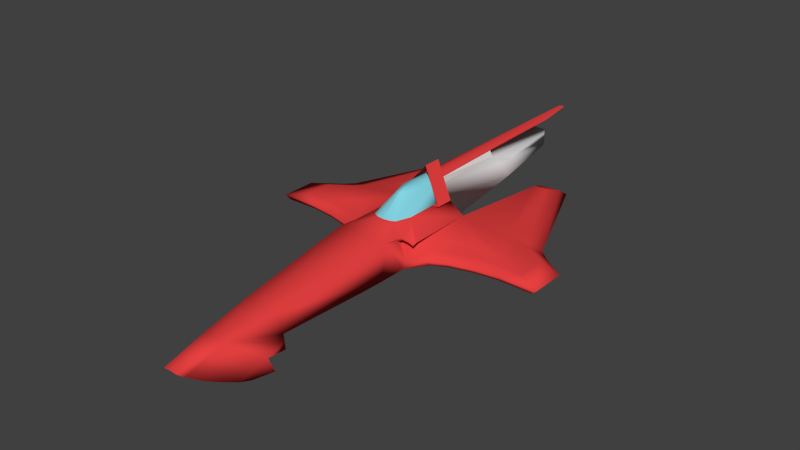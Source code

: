 # Source: textured.blend  (saved by Blender 2.76.0; exported with 4.5.12 LTS)
import bpy
from mathutils import Matrix  # noqa: F401  (used for matrix-valued properties, if any)

bpy.ops.wm.read_factory_settings(use_empty=True)
scene = bpy.context.scene
scene.name = 'Scene'

# ---- collections
col_collection_1 = bpy.data.collections.new('Collection 1'); scene.collection.children.link(col_collection_1)

# ---- materials (node trees are filled in below, after node groups)
mat_ship_mat = bpy.data.materials.new('Ship Mat')
mat_ship_mat.alpha_threshold = 0.0
mat_ship_mat.use_transparent_shadow = False
mat_ship_mat.diffuse_color = (0.8, 0.0524, 0.0524, 1.0)
mat_ship_mat.roughness = 0.5
mat_glass_mat = bpy.data.materials.new('Glass Mat')
mat_glass_mat.alpha_threshold = 0.0
mat_glass_mat.use_transparent_shadow = False
mat_glass_mat.diffuse_color = (0.2398, 0.6891, 0.8, 1.0)
mat_glass_mat.roughness = 0.5
mat_engine_mat = bpy.data.materials.new('Engine Mat')
mat_engine_mat.alpha_threshold = 0.0
mat_engine_mat.use_transparent_shadow = False
mat_engine_mat.roughness = 0.5

# ---- material node trees

# ---- world
world_world = bpy.data.worlds.new('World'); scene.world = world_world
world_world.color = (0.05088, 0.05088, 0.05088)
world_world.use_sun_shadow = False
world_world.sun_shadow_jitter_overblur = 0.0
world_world.cycles.sampling_method = 'MANUAL'
world_world.cycles.sample_map_resolution = 256

# ---- meshes
me_cube_001 = bpy.data.meshes.new('Cube.001')
me_cube_001.from_pydata([(0.1039, -0.2065, 3.134), (0.08127, -0.1458, 3.206), (0.25, -0.4562, 2.649), (0.3395, -0.4945, 2.275), (0.2689, -0.2069, 2.076), (0.2029, 0.01238, 2.086), (0.3566, -0.1932, 0.7681), (0.03508, 0.4757, -3.068), (0.0612, 0.4468, -2.647), (0.08842, -0.1983, 3.134), (0.2345, -0.448, 2.649), (0.2786, -0.3404, 2.311), (0.2819, -0.2693, 2.094), (0.2534, -0.1986, 2.076), (0.3242, -0.1859, 1.059), (0.3411, -0.18, 0.7681), (0.1687, -0.3095, 2.669), (0.2029, -0.3543, 2.559), (0.2124, -0.3223, 2.475), (0.2184, -0.2938, 2.407), (0.233, -0.281, 2.329), (0.2489, -0.2792, 2.187), (0.2352, -0.2326, 2.181), (0.2158, -0.1845, 2.169), (0.2441, -0.13, 1.066), (0.278, -0.1235, 0.7878), (1.274, -0.1696, 0.02132), (1.671, -0.1696, 0.02909), (1.378, -0.1717, -0.5767), (1.29, -0.1696, -0.6628), (0.2944, -0.1932, -0.681), (0.6962, -0.1216, 0.1544), (0.9845, -0.1216, 0.07803), (1.298, -0.1216, 0.03563), (0.2609, -0.1216, -0.681), (0.3759, 0.007326, 0.1872), (0.4888, -0.05842, 0.07631), (0.6412, -0.0817, -0.00139), (0.8702, -0.0817, -0.062), (1.119, -0.0817, -0.09567), (1.463, -0.0817, -0.08893), (1.463, -0.0817, -0.4256), (1.209, -0.08358, -0.6137), (1.133, -0.0817, -0.6883), (0.2742, -0.0817, -0.6647), (0.39, 0.05243, -0.01803), (0.4685, -0.01331, -0.09519), (0.5746, -0.03659, -0.1492), (0.7339, -0.03659, -0.1914), (0.9073, -0.03659, -0.2148), (1.146, -0.03659, -0.2102), (1.146, -0.03659, -0.4444), (0.97, -0.0379, -0.5752), (0.9166, -0.03659, -0.6271), (0.6121, -0.03659, -1.849), (0.4473, -0.03659, -1.826), (0.3128, -0.03659, -0.6107), (0.3266, 0.1242, 0.3973), (0.3628, 0.09341, 0.3617), (0.3962, 0.0714, 0.348), (0.4199, 0.05638, 0.3434), (0.3295, 0.1399, 0.3905), (0.365, 0.1087, 0.3589), (0.3966, 0.0849, 0.346), (0.4177, 0.07705, 0.2762), (0.278, -0.1235, 0.4782), (0.07918, 0.2356, 0.3202), (0.1416, 0.2356, 0.2906), (0.2008, 0.2356, 0.117), (0.01751, 0.4392, 0.05989), (0.05126, 0.4392, 0.03031), (0.1104, 0.4392, -0.1433), (0.2744, 0.2356, -0.4678), (0.01048, 0.4681, -0.01006), (0.01613, 0.4681, -0.03964), (0.03508, 0.4681, -0.1879), (0.03508, 0.4681, -0.521), (0.1154, 0.3715, -1.452), (0.1154, 0.3715, -0.5377), (0.1778, 0.3182, -2.436), (0.1742, 0.288, -1.769), (0.1787, 0.2595, -1.759), (0.2187, 0.1017, -1.654), (0.0738, 0.1756, -2.456), (0.0178, 0.3586, -2.529), (0.1487, 0.3351, -2.468), (0.01874, 0.219, -2.473), (0.01498, 0.3145, -2.505), (0.1806, 0.2809, -1.513), (0.03352, -0.07092, -1.732), (0.0934, -0.175, 0.4484), (0.1812, 0.2356, -0.2483), (0.1812, 0.2356, -0.468), (-0.1998, -0.3903, 2.81), (-0.1358, -0.05773, 2.68), (2.413e-09, 0.01238, 2.086), (-0.2029, 0.01238, 2.086), (-0.3566, -0.1932, 0.7681), (2.413e-09, 0.1854, 0.6439), (-0.3113, 0.1755, 0.6439), (2.413e-09, 0.2356, 0.3315), (2.413e-09, 0.4778, -3.103), (-0.03508, 0.4757, -3.068), (-0.0612, 0.4468, -2.647), (-0.1843, -0.3821, 2.81), (-0.2345, -0.448, 2.649), (-0.2786, -0.3404, 2.311), (-0.3242, -0.1859, 1.059), (-0.3411, -0.18, 0.7681), (2.413e-09, -0.1529, 3.19), (-0.1687, -0.3095, 2.669), (-0.2029, -0.3543, 2.559), (-0.2124, -0.3223, 2.475), (-0.2184, -0.2938, 2.407), (-0.233, -0.281, 2.329), (-0.2489, -0.2792, 2.187), (-0.2352, -0.2326, 2.181), (-0.2441, -0.13, 1.066), (-0.278, -0.1235, 0.7878), (2.413e-09, -0.1534, 2.927), (-0.7223, -0.1696, 0.1302), (-0.9867, -0.1696, 0.06019), (-1.274, -0.1696, 0.02132), (-1.671, -0.1696, 0.02909), (-0.2944, -0.1932, -0.681), (-0.3487, -0.114, 0.3788), (-0.5042, -0.1216, 0.2522), (-0.6962, -0.1216, 0.1544), (-0.9845, -0.1216, 0.07803), (-1.731, -0.1216, 0.04411), (-1.731, -0.1216, -0.3799), (-1.412, -0.124, -0.6167), (-0.7641, -0.1216, -2.051), (-0.435, -0.1216, -2.01), (-0.3759, 0.007326, 0.1872), (-0.4888, -0.05842, 0.07631), (-0.6412, -0.0817, -0.00139), (-0.8702, -0.0817, -0.062), (-1.119, -0.0817, -0.09567), (-1.463, -0.0817, -0.08893), (-1.463, -0.0817, -0.4256), (-1.209, -0.08358, -0.6137), (-1.133, -0.0817, -0.6883), (-0.6951, -0.0817, -2.01), (-0.2742, -0.0817, -0.6647), (-0.39, 0.05243, -0.01803), (-0.4685, -0.01331, -0.09519), (-0.5746, -0.03659, -0.1492), (-0.7339, -0.03659, -0.1914), (-0.9073, -0.03659, -0.2148), (-1.146, -0.03659, -0.2102), (-1.146, -0.03659, -0.4444), (-0.97, -0.0379, -0.5752), (-0.9166, -0.03659, -0.6271), (-0.6121, -0.03659, -1.849), (-0.4473, -0.03659, -1.826), (-0.3128, -0.03659, -0.6107), (-0.3153, 0.139, 0.4705), (-0.3628, 0.09341, 0.3617), (-0.3962, 0.0714, 0.348), (-0.4199, 0.05638, 0.3434), (-0.3181, 0.1591, 0.478), (-0.365, 0.1087, 0.3589), (-0.3966, 0.0849, 0.346), (-0.4228, 0.0683, 0.3429), (-0.4177, 0.07705, 0.2762), (-0.3411, -0.18, 0.4585), (-0.278, -0.1235, 0.4782), (-0.07918, 0.2356, 0.3202), (-0.2008, 0.2356, -0.5115), (2.413e-09, 0.4392, 0.0712), (-0.01751, 0.4392, 0.05989), (-0.05126, 0.4392, 0.03031), (-0.1104, 0.4392, -0.1433), (2.413e-09, 0.6001, -0.5949), (2.413e-09, 0.4681, 0.001252), (-0.01048, 0.4681, -0.01006), (-0.01613, 0.4681, -0.03964), (-0.03508, 0.4681, -0.1879), (-0.03508, 0.4681, -0.521), (2.413e-09, 0.4702, -0.1866), (2.413e-09, 0.4702, -0.5188), (-0.4182, 0.08234, -0.506), (2.413e-09, 0.4703, -1.454), (2.413e-09, 0.3715, -2.535), (-0.1515, 0.3463, -2.47), (-0.1742, 0.288, -1.769), (-0.1787, 0.2595, -1.759), (-0.1508, 0.1838, -2.41), (-0.0738, 0.1756, -2.456), (-0.1173, 0.3539, -2.524), (-0.0178, 0.3586, -2.529), (-0.1487, 0.3351, -2.468), (-0.1883, 0.2843, -2.419), (-0.08104, 0.1865, -2.456), (-0.05422, 0.1863, -2.462), (-0.01874, 0.219, -2.473), (-0.01595, 0.2662, -2.484), (2.413e-09, 0.2577, -2.486), (-0.01498, 0.3145, -2.505), (2.413e-09, 0.306, -2.501), (-0.1525, 0.2324, -0.4926), (-0.1806, 0.2809, -1.513), (-0.03352, -0.07092, -1.732), (2.413e-09, -0.08402, -0.469), (2.413e-09, -0.07022, -1.733), (2.413e-09, 0.194, -2.466), (2.413e-09, -0.2683, 2.773), (2.413e-09, -0.1746, 0.4495), (-0.0934, 0.06688, 0.4484), (-0.0934, -0.1314, 2.771), (-0.1812, 0.2356, -0.2483), (-0.1812, 0.2356, -0.468), (0.1998, -0.3903, 2.81), (0.1537, -0.3167, 2.962), (2.413e-09, -0.14, 3.206), (0.2845, -0.4863, 2.525), (0.2942, -0.3486, 2.311), (0.3175, -0.3459, 2.103), (0.2975, -0.2775, 2.094), (0.1358, -0.05773, 2.68), (2.413e-09, -0.05773, 2.68), (0.3397, -0.1991, 1.059), (0.3113, 0.1755, 0.6439), (0.1843, -0.3821, 2.81), (0.1382, -0.3085, 2.962), (0.269, -0.478, 2.525), (0.324, -0.4862, 2.275), (0.302, -0.3377, 2.103), (0.07374, -0.1536, 3.188), (0.1034, -0.1843, 2.889), (0.1373, -0.2593, 2.772), (0.09343, -0.1538, 2.926), (0.3593, -0.1932, 0.4252), (0.5464, -0.1696, 0.2199), (0.7223, -0.1696, 0.1302), (0.9867, -0.1696, 0.06019), (1.671, -0.1696, -0.3596), (0.7178, -0.1815, -1.999), (0.4658, -0.1932, -1.958), (0.5042, -0.1216, 0.2522), (1.731, -0.1216, 0.04411), (1.731, -0.1216, -0.3799), (1.412, -0.124, -0.6167), (1.315, -0.1216, -0.7107), (0.7641, -0.1216, -2.051), (0.435, -0.1216, -2.01), (0.3487, -0.114, 0.3788), (0.6951, -0.0817, -2.01), (0.4322, -0.0817, -1.978), (0.3181, 0.1591, 0.478), (0.4228, 0.0683, 0.3429), (0.2008, 0.2356, -0.5115), (0.1104, 0.4392, -0.5191), (2.413e-09, 0.6001, -0.3752), (0.2744, 0.2356, -0.2481), (0.08581, 0.443, -1.447), (0.4182, 0.08234, -0.506), (2.413e-09, 0.3715, -1.452), (0.1154, 0.3679, -2.535), (0.1515, 0.3463, -2.47), (0.1734, 0.2062, -2.405), (0.1508, 0.1838, -2.41), (0.1138, 0.1756, -2.43), (0.05422, 0.1863, -2.462), (0.03727, 0.2602, -1.897), (0.02598, 0.2299, -2.473), (0.1173, 0.3539, -2.524), (0.1883, 0.2843, -2.419), (0.1923, 0.2595, -2.411), (0.1875, 0.2335, -2.406), (0.1481, 0.1937, -2.415), (0.1159, 0.1865, -2.433), (0.08104, 0.1865, -2.456), (0.06147, 0.1971, -2.461), (0.01595, 0.2662, -2.484), (0.3153, 0.139, 0.4705), (0.3411, -0.18, 0.4585), (0.1525, 0.2324, -0.4926), (0.3699, 0.07909, -0.4871), (0.1874, -0.08566, -0.4679), (0.0934, -0.2688, 2.771), (0.0934, 0.06688, 0.4484), (0.0934, -0.1314, 2.771), (-0.1537, -0.3167, 2.962), (-0.08127, -0.1458, 3.206), (-0.1039, -0.2065, 3.134), (-0.25, -0.4562, 2.649), (-0.2845, -0.4863, 2.525), (-0.3395, -0.4945, 2.275), (-0.2942, -0.3486, 2.311), (-0.3175, -0.3459, 2.103), (-0.2975, -0.2775, 2.094), (-0.2689, -0.2069, 2.076), (-0.3397, -0.1991, 1.059), (-0.1416, 0.2356, 0.2906), (-0.1382, -0.3085, 2.962), (-0.08842, -0.1983, 3.134), (-0.269, -0.478, 2.525), (-0.324, -0.4862, 2.275), (-0.2819, -0.2693, 2.094), (-0.302, -0.3377, 2.103), (-0.2534, -0.1986, 2.076), (-0.07374, -0.1536, 3.188), (-0.1034, -0.1843, 2.889), (-0.1373, -0.2593, 2.772), (-0.09343, -0.1538, 2.926), (-0.2158, -0.1845, 2.169), (-0.3593, -0.1932, 0.4252), (-0.5464, -0.1696, 0.2199), (-1.671, -0.1696, -0.3596), (-1.378, -0.1717, -0.5767), (-1.29, -0.1696, -0.6628), (-0.7178, -0.1815, -1.999), (-0.4658, -0.1932, -1.958), (-1.298, -0.1216, 0.03563), (-1.315, -0.1216, -0.7107), (-0.2609, -0.1216, -0.681), (-0.4322, -0.0817, -1.978), (-0.3295, 0.1399, 0.3905), (-0.3266, 0.1242, 0.3973), (-0.2008, 0.2356, 0.117), (-0.1104, 0.4392, -0.5191), (-0.2744, 0.2356, -0.2481), (-0.2744, 0.2356, -0.4678), (-0.08581, 0.443, -1.447), (-0.1154, 0.3715, -1.452), (-0.1154, 0.3715, -0.5377), (-0.1154, 0.3679, -2.535), (-0.1778, 0.3182, -2.436), (-0.1734, 0.2062, -2.405), (-0.1138, 0.1756, -2.43), (-0.03727, 0.2602, -1.897), (-0.02598, 0.2299, -2.473), (-0.1923, 0.2595, -2.411), (-0.1875, 0.2335, -2.406), (-0.1481, 0.1937, -2.415), (-0.1159, 0.1865, -2.433), (-0.06147, 0.1971, -2.461), (-0.2187, 0.1017, -1.654), (-0.3699, 0.07909, -0.4871), (-0.1874, -0.08566, -0.4679), (-0.0934, -0.2688, 2.771), (-0.0934, -0.175, 0.4484)], [], [(0, 214, 220, 1), (214, 213, 2, 220), (2, 216, 217, 220), (2, 213, 224, 10), (217, 218, 219, 220), (215, 1, 220, 221), (221, 220, 5, 95), (220, 219, 4, 5), (95, 5, 223, 98), (6, 223, 5, 222), (76, 253, 256, 8, 7), (181, 76, 7, 101), (223, 6, 233), (5, 4, 222), (4, 219, 12, 13), (216, 2, 10, 226), (219, 218, 228, 12), (214, 0, 9, 225), (218, 217, 11, 228), (222, 4, 13, 14), (216, 226, 227, 3), (3, 217, 216), (213, 214, 225, 224), (6, 222, 14, 15), (3, 217, 11, 227), (9, 0, 1, 229), (215, 109, 229, 1), (224, 225, 231, 16), (12, 228, 21, 22), (225, 9, 230, 231), (13, 12, 22, 23), (9, 229, 232, 230), (10, 224, 16, 17), (14, 13, 23, 24), (226, 10, 17, 18), (15, 14, 24, 25), (229, 109, 119, 232), (226, 18, 19, 227), (227, 19, 20, 11), (228, 11, 20, 21), (237, 28, 243, 242), (236, 26, 33, 32), (239, 30, 34, 246), (233, 234, 240, 247), (28, 29, 244, 243), (26, 27, 241, 33), (234, 235, 31, 240), (29, 238, 245, 244), (27, 237, 242, 241), (235, 236, 32, 31), (238, 239, 246, 245), (31, 32, 38, 37), (245, 246, 249, 248), (242, 243, 42, 41), (32, 33, 39, 38), (246, 34, 44, 249), (247, 240, 36, 35), (243, 244, 43, 42), (33, 241, 40, 39), (240, 31, 37, 36), (244, 245, 248, 43), (241, 242, 41, 40), (41, 42, 52, 51), (38, 39, 49, 48), (249, 44, 56, 55), (35, 36, 46, 45), (42, 43, 53, 52), (39, 40, 50, 49), (36, 37, 47, 46), (43, 248, 54, 53), (40, 41, 51, 50), (37, 38, 48, 47), (248, 249, 55, 54), (59, 60, 251, 63), (57, 58, 62, 61), (58, 59, 63, 62), (276, 57, 61, 250), (15, 25, 65, 277), (6, 15, 277, 233), (247, 276, 223, 233), (100, 66, 69, 170), (67, 68, 71, 70), (66, 67, 70, 69), (68, 252, 253, 71), (255, 72, 174, 254), (70, 71, 75, 74), (170, 69, 73, 175), (71, 253, 76, 75), (69, 70, 74, 73), (73, 74, 180, 175), (74, 75, 180), (76, 181, 180, 75), (223, 66, 100, 98), (276, 250, 223), (67, 66, 223, 250), (61, 68, 67, 250), (62, 68, 61), (251, 64, 68), (63, 251, 68, 62), (67, 276, 247), (68, 67, 247), (68, 45, 257), (78, 253, 252), (77, 256, 253, 78), (183, 256, 77, 258), (258, 77, 259, 184), (262, 263, 272, 271), (84, 87, 200, 184), (81, 82, 270, 269), (260, 79, 85), (263, 83, 273, 272), (82, 261, 270), (79, 80, 268), (273, 83, 264, 274), (261, 262, 271), (80, 81, 269, 268), (259, 260, 85, 267), (268, 269, 265), (267, 85, 265), (271, 272, 265), (269, 270, 265), (85, 79, 265), (272, 273, 265), (270, 261, 265), (79, 268, 265), (265, 273, 274), (265, 274, 266), (261, 271, 265), (274, 264, 86, 266), (266, 86, 198, 275), (275, 198, 200, 87), (184, 259, 267, 84), (266, 275, 265), (275, 87, 265), (87, 84, 265), (265, 84, 267), (50, 51, 52, 257), (247, 35, 68), (46, 47, 257, 45), (35, 45, 68), (68, 64, 257), (68, 257, 252), (50, 257, 49), (49, 257, 48), (47, 48, 257), (53, 257, 52), (53, 54, 55, 257), (56, 257, 55), (252, 257, 279, 278), (252, 278, 78), (278, 279, 82, 88), (82, 279, 280, 89), (78, 278, 88, 77), (82, 89, 262, 261), (89, 280, 204, 205), (263, 89, 205, 83), (263, 262, 89), (264, 83, 205, 206), (86, 264, 206), (198, 86, 206), (259, 77, 260), (260, 77, 80, 79), (81, 80, 77, 88), (82, 81, 88), (26, 28, 237, 27), (236, 29, 28, 26), (235, 238, 29, 236), (234, 239, 238, 235), (233, 30, 239, 234), (232, 119, 207, 281), (230, 232, 281, 231), (281, 207, 208, 90), (90, 208, 204, 280), (56, 44, 280), (56, 280, 279, 257), (44, 34, 280), (34, 30, 280), (281, 90, 282, 283), (281, 283, 231), (90, 280, 282), (30, 233, 280), (90, 280, 233), (282, 90, 233, 277), (277, 65, 282), (65, 25, 282), (24, 282, 25), (72, 92, 91, 255), (286, 285, 94, 284), (284, 94, 287, 93), (287, 94, 290, 288), (287, 105, 104, 93), (290, 94, 292, 291), (215, 221, 94, 285), (221, 95, 96, 94), (94, 96, 293, 292), (95, 98, 99, 96), (97, 294, 96, 99), (179, 102, 103, 325, 322), (181, 101, 102, 179), (99, 308, 97), (96, 294, 293), (293, 302, 300, 292), (288, 298, 105, 287), (292, 300, 301, 291), (284, 296, 297, 286), (291, 301, 106, 290), (294, 107, 302, 293), (288, 289, 299, 298), (289, 288, 290), (93, 104, 296, 284), (97, 108, 107, 294), (289, 299, 106, 290), (297, 303, 285, 286), (215, 285, 303, 109), (104, 110, 305, 296), (300, 116, 115, 301), (296, 305, 304, 297), (302, 307, 116, 300), (297, 304, 306, 303), (105, 111, 110, 104), (107, 117, 307, 302), (298, 112, 111, 105), (108, 118, 117, 107), (303, 306, 119, 109), (298, 299, 113, 112), (299, 106, 114, 113), (301, 115, 114, 106), (310, 130, 131, 311), (121, 128, 315, 122), (314, 133, 317, 124), (308, 125, 126, 309), (311, 131, 316, 312), (122, 315, 129, 123), (309, 126, 127, 120), (312, 316, 132, 313), (123, 129, 130, 310), (120, 127, 128, 121), (313, 132, 133, 314), (127, 136, 137, 128), (132, 143, 318, 133), (130, 140, 141, 131), (128, 137, 138, 315), (133, 318, 144, 317), (125, 134, 135, 126), (131, 141, 142, 316), (315, 138, 139, 129), (126, 135, 136, 127), (316, 142, 143, 132), (129, 139, 140, 130), (140, 151, 152, 141), (137, 148, 149, 138), (318, 155, 156, 144), (134, 145, 146, 135), (141, 152, 153, 142), (138, 149, 150, 139), (135, 146, 147, 136), (142, 153, 154, 143), (139, 150, 151, 140), (136, 147, 148, 137), (143, 154, 155, 318), (159, 163, 164, 160), (320, 319, 162, 158), (158, 162, 163, 159), (157, 161, 319, 320), (108, 166, 167, 118), (97, 308, 166, 108), (125, 308, 99, 157), (100, 170, 171, 168), (295, 172, 173, 321), (168, 171, 172, 295), (321, 173, 322, 169), (323, 254, 174, 324), (172, 177, 178, 173), (170, 175, 176, 171), (173, 178, 179, 322), (171, 176, 177, 172), (176, 175, 180, 177), (177, 180, 178), (179, 178, 180, 181), (99, 98, 100, 168), (157, 99, 161), (295, 161, 99, 168), (319, 161, 295, 321), (162, 319, 321), (164, 321, 165), (163, 162, 321, 164), (295, 125, 157), (321, 125, 295), (321, 182, 145), (327, 169, 322), (326, 327, 322, 325), (183, 258, 326, 325), (258, 184, 328, 326), (188, 336, 337, 331), (191, 184, 200, 199), (187, 334, 335, 339), (185, 192, 329), (331, 337, 194, 189), (339, 335, 330), (329, 193, 186), (194, 338, 195, 189), (330, 336, 188), (186, 193, 334, 187), (328, 190, 192, 185), (193, 332, 334), (190, 332, 192), (336, 332, 337), (334, 332, 335), (192, 332, 329), (337, 332, 194), (335, 332, 330), (329, 332, 193), (332, 338, 194), (332, 333, 338), (330, 332, 336), (338, 333, 196, 195), (333, 197, 198, 196), (197, 199, 200, 198), (184, 191, 190, 328), (333, 332, 197), (197, 332, 199), (199, 332, 191), (332, 190, 191), (150, 182, 152, 151), (125, 321, 134), (146, 145, 182, 147), (134, 321, 145), (321, 182, 165), (321, 169, 182), (150, 149, 182), (149, 148, 182), (147, 182, 148), (153, 152, 182), (153, 182, 155, 154), (156, 155, 182), (169, 201, 340, 182), (169, 327, 201), (201, 202, 339, 340), (339, 203, 341, 340), (327, 326, 202, 201), (339, 330, 188, 203), (203, 205, 204, 341), (331, 189, 205, 203), (331, 203, 188), (195, 206, 205, 189), (196, 206, 195), (198, 206, 196), (328, 185, 326), (185, 329, 186, 326), (187, 202, 326, 186), (339, 202, 187), (122, 123, 310, 311), (121, 122, 311, 312), (120, 121, 312, 313), (309, 120, 313, 314), (308, 309, 314, 124), (306, 342, 207, 119), (304, 305, 342, 306), (342, 343, 208, 207), (343, 341, 204, 208), (156, 341, 144), (156, 182, 340, 341), (144, 341, 317), (317, 341, 124), (342, 210, 209, 343), (342, 305, 210), (343, 209, 341), (124, 341, 308), (343, 308, 341), (209, 166, 308, 343), (166, 209, 167), (167, 209, 118), (117, 118, 209), (324, 323, 211, 212)])
me_cube_001.polygons.foreach_set('use_smooth', [1, 1, 1, 0, 1, 1, 1, 1, 1, 1, 1, 1, 1, 1, 0, 0, 0, 0, 0, 0, 0, 1, 0, 0, 0, 0, 0, 0, 0, 0, 0, 0, 0, 0, 0, 0, 0, 0, 0, 0, 0, 1, 0, 1, 0, 1, 1, 0, 0, 1, 0, 1, 1, 1, 1, 0, 1, 1, 1, 1, 1, 1, 1, 1, 0, 1, 1, 1, 1, 1, 1, 1, 1, 0, 0, 0, 0, 0, 0, 1, 1, 1, 1, 1, 0, 1, 1, 1, 1, 1, 1, 1, 1, 0, 1, 1, 1, 1, 1, 1, 1, 1, 0, 0, 0, 1, 0, 0, 1, 0, 0, 1, 1, 0, 0, 1, 0, 0, 0, 0, 0, 0, 0, 0, 0, 0, 0, 0, 0, 0, 0, 0, 0, 0, 0, 0, 1, 1, 1, 1, 1, 1, 1, 1, 1, 1, 1, 0, 0, 0, 1, 1, 1, 1, 0, 1, 1, 1, 0, 0, 1, 1, 1, 1, 0, 0, 0, 0, 0, 0, 0, 0, 0, 0, 0, 0, 0, 0, 0, 0, 0, 0, 0, 0, 0, 0, 0, 1, 1, 1, 0, 1, 1, 1, 1, 1, 1, 1, 1, 1, 1, 0, 0, 0, 0, 0, 0, 0, 1, 0, 0, 0, 0, 0, 0, 0, 0, 0, 0, 0, 0, 0, 0, 0, 0, 0, 0, 0, 1, 0, 1, 0, 1, 1, 0, 0, 1, 0, 1, 1, 1, 1, 0, 1, 1, 1, 1, 1, 1, 1, 1, 0, 1, 1, 1, 1, 1, 1, 1, 1, 0, 0, 0, 0, 0, 0, 1, 1, 1, 1, 1, 0, 1, 1, 1, 1, 1, 1, 1, 1, 0, 1, 1, 1, 1, 1, 1, 1, 1, 0, 0, 0, 1, 0, 0, 1, 0, 0, 1, 1, 0, 0, 1, 0, 0, 0, 0, 0, 0, 0, 0, 0, 0, 0, 0, 0, 0, 0, 0, 0, 0, 0, 0, 1, 1, 1, 1, 1, 1, 1, 1, 1, 1, 1, 0, 0, 0, 1, 1, 1, 1, 0, 1, 1, 1, 0, 0, 1, 1, 1, 1, 0, 0, 0, 0, 0, 0, 0, 0, 0, 0, 0, 0, 0, 0, 0, 0, 0, 0, 0, 0, 0, 0, 0])
me_cube_001.polygons.foreach_set('material_index', [0, 0, 0, 0, 0, 0, 0, 0, 0, 0, 0, 0, 0, 0, 0, 0, 0, 0, 0, 0, 0, 0, 0, 0, 0, 0, 0, 0, 0, 0, 0, 0, 0, 0, 0, 0, 0, 0, 0, 0, 0, 0, 0, 0, 0, 0, 0, 0, 0, 0, 0, 0, 0, 0, 0, 0, 0, 0, 0, 0, 0, 0, 0, 0, 0, 0, 0, 0, 0, 0, 0, 0, 0, 0, 0, 0, 0, 0, 0, 0, 1, 1, 1, 1, 0, 1, 1, 1, 1, 1, 1, 1, 0, 0, 0, 0, 0, 0, 0, 0, 0, 0, 0, 2, 2, 2, 2, 2, 2, 2, 2, 2, 2, 2, 2, 2, 2, 2, 2, 2, 2, 2, 2, 2, 2, 2, 2, 2, 2, 2, 2, 2, 2, 2, 2, 2, 0, 0, 0, 0, 0, 0, 0, 0, 0, 0, 0, 0, 0, 0, 2, 2, 2, 2, 0, 2, 2, 2, 2, 2, 2, 2, 2, 2, 0, 0, 0, 0, 0, 0, 0, 0, 0, 0, 0, 0, 0, 0, 0, 0, 0, 0, 0, 0, 0, 0, 0, 0, 0, 0, 0, 0, 0, 0, 0, 0, 0, 0, 0, 0, 0, 0, 0, 0, 0, 0, 0, 0, 0, 0, 0, 0, 0, 0, 0, 0, 0, 0, 0, 0, 0, 0, 0, 0, 0, 0, 0, 0, 0, 0, 0, 0, 0, 0, 0, 0, 0, 0, 0, 0, 0, 0, 0, 0, 0, 0, 0, 0, 0, 0, 0, 0, 0, 0, 0, 0, 0, 0, 0, 0, 0, 0, 0, 0, 0, 0, 0, 1, 1, 1, 1, 0, 1, 1, 1, 1, 1, 1, 1, 0, 0, 0, 0, 0, 0, 0, 0, 0, 0, 0, 2, 2, 2, 2, 2, 2, 2, 2, 2, 2, 2, 2, 2, 2, 2, 2, 2, 2, 2, 2, 2, 2, 2, 2, 2, 2, 2, 2, 2, 2, 2, 2, 2, 0, 0, 0, 0, 0, 0, 0, 0, 0, 0, 0, 0, 0, 0, 2, 2, 2, 2, 0, 2, 2, 2, 2, 2, 2, 2, 2, 2, 0, 0, 0, 0, 0, 0, 0, 0, 0, 0, 0, 0, 0, 0, 0, 0, 0, 0, 0, 0, 0, 0, 0])
_uv = me_cube_001.uv_layers.new(name='UVMap')
_uv.uv.foreach_set('vector', [0.3793, 0.7326, 0.3986, 0.7113, 0.444, 0.7363, 0.3717, 0.7435, 0.3986, 0.7113, 0.4166, 0.6956, 0.4363, 0.6806, 0.444, 0.7363, 0.4363, 0.6806, 0.4521, 0.6719, 0.4851, 0.6831, 0.444, 0.7363, 0.0724, 0.1318, 0.05209, 0.1227, 0.0521, 0.1206, 0.07236, 0.1297, 0.4851, 0.6831, 0.5131, 0.677, 0.5162, 0.6863, 0.444, 0.7363, 0.3719, 0.7546, 0.3717, 0.7435, 0.444, 0.7363, 0.444, 0.7546, 0.444, 0.7546, 0.444, 0.7363, 0.5247, 0.727, 0.5247, 0.7546, 0.444, 0.7363, 0.5162, 0.6863, 0.5205, 0.6961, 0.5247, 0.727, 0.5247, 0.7546, 0.5247, 0.727, 0.7225, 0.7119, 0.7226, 0.7546, 0.6968, 0.6649, 0.7225, 0.7119, 0.5247, 0.727, 0.6574, 0.6714, 0.0006569, 0.8685, 0.0004186, 0.8581, 0.1202, 0.8613, 0.2751, 0.8646, 0.3295, 0.8697, 0.000375, 0.8743, 0.0006569, 0.8685, 0.3295, 0.8697, 0.3352, 0.8755, 0.7225, 0.7119, 0.6968, 0.6649, 0.743, 0.6566, 0.5247, 0.727, 0.5205, 0.6961, 0.6574, 0.6714, 0.1402, 0.1017, 0.1393, 0.1102, 0.1381, 0.1087, 0.1392, 0.09989, 0.08752, 0.1366, 0.0724, 0.1318, 0.07236, 0.1297, 0.08734, 0.1345, 0.1393, 0.1102, 0.138, 0.1172, 0.137, 0.1156, 0.1381, 0.1087, 0.03292, 0.1133, 0.01162, 0.1009, 0.01176, 0.09875, 0.03299, 0.1112, 0.138, 0.1172, 0.1157, 0.1232, 0.1145, 0.1213, 0.137, 0.1156, 0.2517, 0.06358, 0.1402, 0.1017, 0.1392, 0.09989, 0.2509, 0.06143, 0.08752, 0.1366, 0.08734, 0.1345, 0.1129, 0.1362, 0.1139, 0.138, 0.4857, 0.6617, 0.4851, 0.6831, 0.4521, 0.6719, 0.05209, 0.1227, 0.03292, 0.1133, 0.03299, 0.1112, 0.0521, 0.1206, 0.2825, 0.05266, 0.2517, 0.06358, 0.2509, 0.06143, 0.2817, 0.05052, 0.1139, 0.138, 0.1157, 0.1232, 0.1145, 0.1213, 0.1129, 0.1362, 0.01176, 0.09875, 0.01162, 0.1009, 0.0003747, 0.09356, 0.003152, 0.09315, 0.0009581, 0.08301, 0.003523, 0.08301, 0.003152, 0.09315, 0.0003747, 0.09356, 0.0521, 0.1206, 0.03299, 0.1112, 0.05607, 0.104, 0.06933, 0.1108, 0.1381, 0.1087, 0.137, 0.1156, 0.1277, 0.1099, 0.1277, 0.1049, 0.03299, 0.1112, 0.01176, 0.09875, 0.04007, 0.095, 0.05607, 0.104, 0.1392, 0.09989, 0.1381, 0.1087, 0.1277, 0.1049, 0.1278, 0.09945, 0.01176, 0.09875, 0.003152, 0.09315, 0.03497, 0.09233, 0.04007, 0.095, 0.07236, 0.1297, 0.0521, 0.1206, 0.06933, 0.1108, 0.0834, 0.1173, 0.2509, 0.06143, 0.1392, 0.09989, 0.1278, 0.09945, 0.2461, 0.05178, 0.08734, 0.1345, 0.07236, 0.1297, 0.0834, 0.1173, 0.0945, 0.1144, 0.2817, 0.05052, 0.2509, 0.06143, 0.2461, 0.05178, 0.2762, 0.04227, 0.003152, 0.09315, 0.003523, 0.08301, 0.03493, 0.08301, 0.03497, 0.09233, 0.08734, 0.1345, 0.0945, 0.1144, 0.1034, 0.1118, 0.1129, 0.1362, 0.1129, 0.1362, 0.1034, 0.1118, 0.1119, 0.1121, 0.1145, 0.1213, 0.137, 0.1156, 0.1145, 0.1213, 0.1119, 0.1121, 0.1277, 0.1099, 0.0708, 0.633, 0.119, 0.6212, 0.1208, 0.6307, 0.06828, 0.6435, 0.0219, 0.5144, 0.02396, 0.5539, 0.01718, 0.5572, 0.01493, 0.5142, 0.3549, 0.6194, 0.3535, 0.4439, 0.3642, 0.4432, 0.3659, 0.6257, 0.01181, 0.4129, 0.01439, 0.4507, 0.006739, 0.4447, 0.0003747, 0.4181, 0.119, 0.6212, 0.1357, 0.6191, 0.139, 0.6284, 0.1208, 0.6307, 0.02396, 0.5539, 0.02419, 0.6079, 0.01743, 0.6162, 0.01718, 0.5572, 0.01439, 0.4507, 0.01841, 0.4773, 0.01113, 0.4737, 0.006739, 0.4447, 0.1357, 0.6191, 0.3319, 0.6456, 0.3342, 0.6578, 0.139, 0.6284, 0.02419, 0.6079, 0.0708, 0.633, 0.06828, 0.6435, 0.01743, 0.6162, 0.01841, 0.4773, 0.0219, 0.5144, 0.01493, 0.5142, 0.01113, 0.4737, 0.3319, 0.6456, 0.3549, 0.6194, 0.3659, 0.6257, 0.3342, 0.6578, 0.3921, 0.5731, 0.3928, 0.531, 0.4167, 0.5418, 0.4162, 0.5752, 0.68, 0.4804, 0.6823, 0.5271, 0.6749, 0.5257, 0.6739, 0.4917, 0.4287, 0.4129, 0.473, 0.4458, 0.48, 0.4733, 0.4449, 0.4475, 0.3928, 0.531, 0.3877, 0.487, 0.4125, 0.5066, 0.4167, 0.5418, 0.6823, 0.5271, 0.5337, 0.6098, 0.529, 0.6055, 0.6749, 0.5257, 0.3717, 0.6281, 0.3851, 0.6031, 0.4115, 0.5998, 0.4043, 0.6234, 0.473, 0.4458, 0.4891, 0.4551, 0.4928, 0.4805, 0.48, 0.4733, 0.3877, 0.487, 0.3717, 0.4287, 0.3998, 0.4602, 0.4125, 0.5066, 0.3851, 0.6031, 0.3921, 0.5731, 0.4162, 0.5752, 0.4115, 0.5998, 0.4891, 0.4551, 0.68, 0.4804, 0.6739, 0.4917, 0.4928, 0.4805, 0.3717, 0.4287, 0.4287, 0.4129, 0.4449, 0.4475, 0.3998, 0.4602, 0.4449, 0.4475, 0.48, 0.4733, 0.4842, 0.5073, 0.4597, 0.4892, 0.4167, 0.5418, 0.4125, 0.5066, 0.4373, 0.5312, 0.4404, 0.5561, 0.6749, 0.5257, 0.529, 0.6055, 0.5193, 0.6012, 0.6564, 0.5278, 0.4043, 0.6234, 0.4115, 0.5998, 0.434, 0.5954, 0.4341, 0.6131, 0.48, 0.4733, 0.4928, 0.4805, 0.4933, 0.5122, 0.4842, 0.5073, 0.4125, 0.5066, 0.3998, 0.4602, 0.4283, 0.4986, 0.4373, 0.5312, 0.4115, 0.5998, 0.4162, 0.5752, 0.4404, 0.5803, 0.434, 0.5954, 0.4928, 0.4805, 0.6739, 0.4917, 0.6547, 0.5078, 0.4933, 0.5122, 0.3998, 0.4602, 0.4449, 0.4475, 0.4597, 0.4892, 0.4283, 0.4986, 0.4162, 0.5752, 0.4167, 0.5418, 0.4404, 0.5561, 0.4404, 0.5803, 0.6739, 0.4917, 0.6749, 0.5257, 0.6564, 0.5278, 0.6547, 0.5078, 0.4713, 0.4066, 0.475, 0.4055, 0.4749, 0.4072, 0.4709, 0.4084, 0.4578, 0.4098, 0.4657, 0.408, 0.4654, 0.4101, 0.458, 0.4121, 0.4657, 0.408, 0.4713, 0.4066, 0.4709, 0.4084, 0.4654, 0.4101, 0.4476, 0.4083, 0.4578, 0.4098, 0.458, 0.4121, 0.4458, 0.4106, 0.2817, 0.05052, 0.2762, 0.04227, 0.311, 0.0295, 0.3182, 0.03836, 0.2825, 0.05266, 0.2817, 0.05052, 0.3182, 0.03836, 0.3225, 0.04001, 0.7561, 0.7209, 0.7743, 0.7531, 0.7626, 0.7742, 0.7437, 0.7186, 0.7089, 0.3511, 0.7104, 0.3392, 0.7546, 0.3488, 0.7533, 0.3511, 0.7141, 0.3299, 0.7378, 0.3147, 0.7798, 0.3361, 0.7582, 0.3442, 0.7104, 0.3392, 0.7141, 0.3299, 0.7582, 0.3442, 0.7546, 0.3488, 0.7378, 0.3147, 0.8271, 0.3009, 0.8309, 0.3346, 0.7798, 0.3361, 0.8567, 0.0003747, 0.8567, 0.03031, 0.7946, 0.04762, 0.7946, 0.01769, 0.7582, 0.3442, 0.7798, 0.3361, 0.7861, 0.3465, 0.7674, 0.349, 0.7533, 0.3511, 0.7546, 0.3488, 0.7637, 0.3498, 0.7624, 0.3511, 0.7798, 0.3361, 0.8309, 0.3346, 0.8313, 0.3462, 0.7861, 0.3465, 0.7546, 0.3488, 0.7582, 0.3442, 0.7674, 0.349, 0.7637, 0.3498, 0.7637, 0.3498, 0.7674, 0.349, 0.7859, 0.3511, 0.7624, 0.3511, 0.7674, 0.349, 0.7861, 0.3465, 0.7859, 0.3511, 0.8313, 0.3462, 0.831, 0.3511, 0.7859, 0.3511, 0.7861, 0.3465, 0.7089, 0.1909, 0.7537, 0.2225, 0.7522, 0.2333, 0.7091, 0.2333, 0.4476, 0.4083, 0.4458, 0.4106, 0.4236, 0.4055, 0.7579, 0.2141, 0.7537, 0.2225, 0.7089, 0.1909, 0.7315, 0.1888, 0.7434, 0.1858, 0.7816, 0.206, 0.7579, 0.2141, 0.7315, 0.1888, 0.7475, 0.1792, 0.7816, 0.206, 0.7434, 0.1858, 0.7493, 0.1695, 0.7584, 0.1704, 0.7816, 0.206, 0.748, 0.1735, 0.7493, 0.1695, 0.7816, 0.206, 0.7475, 0.1792, 0.8089, 0.7415, 0.7743, 0.7531, 0.7561, 0.7209, 0.8189, 0.7186, 0.8089, 0.7415, 0.7561, 0.7209, 0.4315, 0.6558, 0.4341, 0.6131, 0.4977, 0.5872, 0.8264, 0.8038, 0.8196, 0.8106, 0.8294, 0.7819, 0.5043, 0.9348, 0.5042, 0.9453, 0.3785, 0.9506, 0.3806, 0.9413, 0.3507, 0.7548, 0.3624, 0.7585, 0.3664, 0.7683, 0.3507, 0.7682, 0.5044, 0.9506, 0.5043, 0.9348, 0.6528, 0.9345, 0.6529, 0.9504, 0.7439, 0.6892, 0.7437, 0.6797, 0.7462, 0.6804, 0.7462, 0.6885, 0.8118, 0.6784, 0.7942, 0.6681, 0.7934, 0.6624, 0.8199, 0.6741, 0.5464, 0.9166, 0.5318, 0.8943, 0.6351, 0.9117, 0.6357, 0.9153, 0.7779, 0.7178, 0.7661, 0.7127, 0.7772, 0.7148, 0.7437, 0.6797, 0.7471, 0.6684, 0.7492, 0.671, 0.7462, 0.6804, 0.5318, 0.8943, 0.635, 0.9075, 0.6351, 0.9117, 0.6393, 0.9235, 0.5478, 0.9206, 0.6369, 0.9187, 0.7492, 0.671, 0.7471, 0.6684, 0.7517, 0.664, 0.7538, 0.667, 0.748, 0.6945, 0.7439, 0.6892, 0.7462, 0.6885, 0.5478, 0.9206, 0.5464, 0.9166, 0.6357, 0.9153, 0.6369, 0.9187, 0.7996, 0.7178, 0.7779, 0.7178, 0.7772, 0.7148, 0.7945, 0.7149, 0.7581, 0.7087, 0.7538, 0.7049, 0.7651, 0.6896, 0.7945, 0.7149, 0.7772, 0.7148, 0.7651, 0.6896, 0.7462, 0.6885, 0.7462, 0.6804, 0.7651, 0.6896, 0.7538, 0.7049, 0.7504, 0.7004, 0.7651, 0.6896, 0.7772, 0.7148, 0.7661, 0.7127, 0.7651, 0.6896, 0.7462, 0.6804, 0.7492, 0.671, 0.7651, 0.6896, 0.7504, 0.7004, 0.748, 0.6945, 0.7651, 0.6896, 0.7661, 0.7127, 0.7581, 0.7087, 0.7651, 0.6896, 0.7651, 0.6896, 0.7492, 0.671, 0.7538, 0.667, 0.7651, 0.6896, 0.7538, 0.667, 0.7668, 0.6612, 0.748, 0.6945, 0.7462, 0.6885, 0.7651, 0.6896, 0.7538, 0.667, 0.7517, 0.664, 0.7647, 0.658, 0.7668, 0.6612, 0.7668, 0.6612, 0.7647, 0.658, 0.7782, 0.6566, 0.7786, 0.662, 0.7786, 0.662, 0.7782, 0.6566, 0.7934, 0.6624, 0.7942, 0.6681, 0.8199, 0.6741, 0.7996, 0.7178, 0.7945, 0.7149, 0.8118, 0.6784, 0.7668, 0.6612, 0.7786, 0.662, 0.7651, 0.6896, 0.7786, 0.662, 0.7942, 0.6681, 0.7651, 0.6896, 0.7942, 0.6681, 0.8118, 0.6784, 0.7651, 0.6896, 0.7651, 0.6896, 0.8118, 0.6784, 0.7945, 0.7149, 0.4283, 0.4986, 0.4597, 0.4892, 0.4842, 0.5073, 0.4977, 0.5872, 0.3717, 0.6281, 0.4043, 0.6234, 0.4315, 0.6558, 0.434, 0.5954, 0.4404, 0.5803, 0.4977, 0.5872, 0.4341, 0.6131, 0.4043, 0.6234, 0.4341, 0.6131, 0.4315, 0.6558, 0.7816, 0.206, 0.7584, 0.1704, 0.8649, 0.1663, 0.7873, 0.119, 0.8722, 0.08274, 0.8729, 0.119, 0.4283, 0.4986, 0.4977, 0.5872, 0.4373, 0.5312, 0.4373, 0.5312, 0.4977, 0.5872, 0.4404, 0.5561, 0.4404, 0.5803, 0.4404, 0.5561, 0.4977, 0.5872, 0.4933, 0.5122, 0.4977, 0.5872, 0.4842, 0.5073, 0.4933, 0.5122, 0.6547, 0.5078, 0.6564, 0.5278, 0.4977, 0.5872, 0.5193, 0.6012, 0.4977, 0.5872, 0.6564, 0.5278, 0.8294, 0.7819, 0.8196, 0.747, 0.8258, 0.7505, 0.8355, 0.7854, 0.8294, 0.7819, 0.8355, 0.7854, 0.8264, 0.8038, 0.3735, 0.9222, 0.3717, 0.8865, 0.5318, 0.8943, 0.5124, 0.9194, 0.5318, 0.8943, 0.3717, 0.8865, 0.3734, 0.8533, 0.5458, 0.861, 0.3806, 0.9413, 0.3735, 0.9222, 0.5124, 0.9194, 0.5043, 0.9348, 0.5318, 0.8943, 0.5458, 0.861, 0.636, 0.9032, 0.635, 0.9075, 0.7188, 0.08737, 0.5513, 0.1078, 0.5515, 0.08295, 0.719, 0.08292, 0.6396, 0.8987, 0.5458, 0.861, 0.5472, 0.8567, 0.6443, 0.8942, 0.6396, 0.8987, 0.636, 0.9032, 0.5458, 0.861, 0.6465, 0.892, 0.6443, 0.8942, 0.5472, 0.8567, 0.649, 0.885, 0.652, 0.8882, 0.6465, 0.892, 0.649, 0.885, 0.6579, 0.8868, 0.652, 0.8882, 0.649, 0.885, 0.6528, 0.9345, 0.5043, 0.9348, 0.6439, 0.9288, 0.6439, 0.9288, 0.5043, 0.9348, 0.5478, 0.9206, 0.6393, 0.9235, 0.5464, 0.9166, 0.5478, 0.9206, 0.5043, 0.9348, 0.5124, 0.9194, 0.5318, 0.8943, 0.5464, 0.9166, 0.5124, 0.9194, 0.7111, 0.5484, 0.7744, 0.6016, 0.7289, 0.6212, 0.6831, 0.5946, 0.7262, 0.5119, 0.7906, 0.5971, 0.7744, 0.6016, 0.7111, 0.5484, 0.7361, 0.476, 0.9872, 0.6212, 0.7906, 0.5971, 0.7262, 0.5119, 0.7376, 0.4491, 0.9996, 0.5887, 0.9872, 0.6212, 0.7361, 0.476, 0.7263, 0.4129, 0.861, 0.481, 0.9996, 0.5887, 0.7376, 0.4491, 0.03497, 0.09233, 0.03493, 0.08301, 0.0616, 0.08301, 0.06059, 0.09867, 0.04007, 0.095, 0.03497, 0.09233, 0.06059, 0.09867, 0.05607, 0.104, 0.06059, 0.09867, 0.0616, 0.08301, 0.4291, 0.08297, 0.4293, 0.09534, 0.4293, 0.09534, 0.4291, 0.08297, 0.5515, 0.08295, 0.5513, 0.1078, 0.8397, 0.7306, 0.8468, 0.7222, 0.8593, 0.7487, 0.8397, 0.7306, 0.8593, 0.7487, 0.8258, 0.7505, 0.8196, 0.747, 0.8468, 0.7222, 0.8517, 0.7186, 0.8593, 0.7487, 0.3642, 0.4432, 0.3535, 0.4439, 0.371, 0.4129, 0.06059, 0.09867, 0.4293, 0.09534, 0.431, 0.1329, 0.06848, 0.1189, 0.06059, 0.09867, 0.06848, 0.1189, 0.05607, 0.104, 0.7197, 0.1212, 0.8452, 0.1334, 0.7197, 0.1541, 0.4568, 0.04992, 0.3225, 0.04001, 0.4332, 0.02862, 0.3228, 0.007507, 0.4332, 0.02862, 0.3225, 0.04001, 0.3, 0.0003747, 0.3228, 0.007507, 0.3225, 0.04001, 0.3182, 0.03836, 0.3182, 0.03836, 0.311, 0.0295, 0.3, 0.0003747, 0.311, 0.0295, 0.2762, 0.04227, 0.3, 0.0003747, 0.2461, 0.05178, 0.3, 0.0003747, 0.2762, 0.04227, 0.8567, 0.03031, 0.8694, 0.03034, 0.8694, 0.0004012, 0.8567, 0.0003747, 0.3793, 0.7765, 0.3717, 0.7656, 0.444, 0.7729, 0.3986, 0.7978, 0.3986, 0.7978, 0.444, 0.7729, 0.4363, 0.8286, 0.4166, 0.8135, 0.4363, 0.8286, 0.444, 0.7729, 0.4851, 0.826, 0.4521, 0.8372, 0.07239, 0.0342, 0.07235, 0.03635, 0.05209, 0.04544, 0.05209, 0.04328, 0.4851, 0.826, 0.444, 0.7729, 0.5162, 0.8228, 0.5131, 0.8321, 0.3719, 0.7546, 0.444, 0.7546, 0.444, 0.7729, 0.3717, 0.7656, 0.444, 0.7546, 0.5247, 0.7546, 0.5247, 0.7821, 0.444, 0.7729, 0.444, 0.7729, 0.5247, 0.7821, 0.5205, 0.813, 0.5162, 0.8228, 0.5247, 0.7546, 0.7226, 0.7546, 0.7225, 0.7972, 0.5247, 0.7821, 0.6968, 0.8443, 0.6574, 0.8378, 0.5247, 0.7821, 0.7225, 0.7972, 0.000689, 0.88, 0.3306, 0.8812, 0.2761, 0.886, 0.1206, 0.8881, 0.0003747, 0.8905, 0.000375, 0.8743, 0.3352, 0.8755, 0.3306, 0.8812, 0.000689, 0.88, 0.7225, 0.7972, 0.743, 0.8526, 0.6968, 0.8443, 0.5247, 0.7821, 0.6574, 0.8378, 0.5205, 0.813, 0.1402, 0.06431, 0.1391, 0.06612, 0.1381, 0.05731, 0.1392, 0.05577, 0.08751, 0.02942, 0.08733, 0.03151, 0.07235, 0.03635, 0.07239, 0.0342, 0.1392, 0.05577, 0.1381, 0.05731, 0.137, 0.05041, 0.138, 0.04878, 0.03291, 0.05271, 0.03299, 0.05481, 0.01176, 0.06728, 0.01162, 0.06514, 0.138, 0.04878, 0.137, 0.05041, 0.1145, 0.04475, 0.1157, 0.04286, 0.2517, 0.1024, 0.2509, 0.1046, 0.1391, 0.06612, 0.1402, 0.06431, 0.08751, 0.02942, 0.1139, 0.02805, 0.1129, 0.02976, 0.08733, 0.03151, 0.4857, 0.8475, 0.4521, 0.8372, 0.4851, 0.826, 0.05209, 0.04328, 0.05209, 0.04544, 0.03299, 0.05481, 0.03291, 0.05271, 0.2825, 0.1133, 0.2817, 0.1155, 0.2509, 0.1046, 0.2517, 0.1024, 0.1139, 0.02805, 0.1129, 0.02976, 0.1145, 0.04475, 0.1157, 0.04286, 0.01176, 0.06728, 0.003151, 0.07287, 0.000375, 0.07247, 0.01162, 0.06514, 0.0009581, 0.08301, 0.000375, 0.07247, 0.003151, 0.07287, 0.003523, 0.08301, 0.05209, 0.04544, 0.06932, 0.05524, 0.05607, 0.06198, 0.03299, 0.05481, 0.1381, 0.05731, 0.1277, 0.06113, 0.1277, 0.05612, 0.137, 0.05041, 0.03299, 0.05481, 0.05607, 0.06198, 0.04006, 0.07102, 0.01176, 0.06728, 0.1391, 0.06612, 0.1278, 0.06656, 0.1277, 0.06113, 0.1381, 0.05731, 0.01176, 0.06728, 0.04006, 0.07102, 0.03497, 0.07369, 0.003151, 0.07287, 0.07235, 0.03635, 0.08339, 0.0487, 0.06932, 0.05524, 0.05209, 0.04544, 0.2509, 0.1046, 0.2461, 0.1142, 0.1278, 0.06656, 0.1391, 0.06612, 0.08733, 0.03151, 0.09449, 0.05162, 0.08339, 0.0487, 0.07235, 0.03635, 0.2817, 0.1155, 0.2762, 0.1237, 0.2461, 0.1142, 0.2509, 0.1046, 0.003151, 0.07287, 0.03497, 0.07369, 0.03493, 0.08301, 0.003523, 0.08301, 0.08733, 0.03151, 0.1129, 0.02976, 0.1034, 0.05426, 0.09449, 0.05162, 0.1129, 0.02976, 0.1145, 0.04475, 0.1118, 0.05395, 0.1034, 0.05426, 0.137, 0.05041, 0.1277, 0.05612, 0.1118, 0.05395, 0.1145, 0.04475, 0.07589, 0.1849, 0.07361, 0.1743, 0.1259, 0.1884, 0.1238, 0.1978, 0.02418, 0.3023, 0.01721, 0.3024, 0.02047, 0.2594, 0.02717, 0.2629, 0.3596, 0.2052, 0.3708, 0.1992, 0.3647, 0.3816, 0.354, 0.3807, 0.01168, 0.4036, 0.0003747, 0.3981, 0.007368, 0.3716, 0.01516, 0.3658, 0.1238, 0.1978, 0.1259, 0.1884, 0.144, 0.1912, 0.1404, 0.2003, 0.02717, 0.2629, 0.02047, 0.2594, 0.02212, 0.2005, 0.02868, 0.2089, 0.01516, 0.3658, 0.007368, 0.3716, 0.01245, 0.3427, 0.01982, 0.3393, 0.1404, 0.2003, 0.144, 0.1912, 0.3398, 0.1663, 0.3372, 0.1785, 0.02868, 0.2089, 0.02212, 0.2005, 0.07361, 0.1743, 0.07589, 0.1849, 0.01982, 0.3393, 0.01245, 0.3427, 0.01721, 0.3024, 0.02418, 0.3023, 0.3372, 0.1785, 0.3398, 0.1663, 0.3708, 0.1992, 0.3596, 0.2052, 0.4059, 0.2566, 0.4285, 0.2481, 0.4379, 0.2802, 0.4179, 0.297, 0.7081, 0.2688, 0.6992, 0.2595, 0.691, 0.2265, 0.6978, 0.2231, 0.4841, 0.4012, 0.4905, 0.3635, 0.5173, 0.3291, 0.5179, 0.3575, 0.4179, 0.297, 0.4379, 0.2802, 0.4434, 0.3152, 0.4247, 0.3408, 0.6978, 0.2231, 0.691, 0.2265, 0.5291, 0.1887, 0.5325, 0.1833, 0.3715, 0.209, 0.4041, 0.2049, 0.4174, 0.2256, 0.391, 0.2295, 0.5179, 0.3575, 0.5173, 0.3291, 0.5278, 0.3188, 0.5309, 0.3443, 0.4247, 0.3408, 0.4434, 0.3152, 0.4435, 0.3633, 0.425, 0.4012, 0.391, 0.2295, 0.4174, 0.2256, 0.4285, 0.2481, 0.4059, 0.2566, 0.5309, 0.3443, 0.5278, 0.3188, 0.6992, 0.2595, 0.7081, 0.2688, 0.425, 0.4012, 0.4435, 0.3633, 0.4905, 0.3635, 0.4841, 0.4012, 0.4905, 0.3635, 0.4935, 0.3193, 0.5122, 0.2953, 0.5173, 0.3291, 0.4379, 0.2802, 0.457, 0.2601, 0.4606, 0.2848, 0.4434, 0.3152, 0.691, 0.2265, 0.6727, 0.2294, 0.5209, 0.1954, 0.5291, 0.1887, 0.4041, 0.2049, 0.4357, 0.2068, 0.4403, 0.2239, 0.4174, 0.2256, 0.5173, 0.3291, 0.5122, 0.2953, 0.5197, 0.2881, 0.5278, 0.3188, 0.4434, 0.3152, 0.4606, 0.2848, 0.4607, 0.3186, 0.4435, 0.3633, 0.4174, 0.2256, 0.4403, 0.2239, 0.4505, 0.2367, 0.4285, 0.2481, 0.5278, 0.3188, 0.5197, 0.2881, 0.6764, 0.2492, 0.6992, 0.2595, 0.4435, 0.3633, 0.4607, 0.3186, 0.4935, 0.3193, 0.4905, 0.3635, 0.4285, 0.2481, 0.4505, 0.2367, 0.457, 0.2601, 0.4379, 0.2802, 0.6992, 0.2595, 0.6764, 0.2492, 0.6727, 0.2294, 0.691, 0.2265, 0.4191, 0.411, 0.4188, 0.4092, 0.4228, 0.4104, 0.4229, 0.4121, 0.4057, 0.4079, 0.4059, 0.4055, 0.4133, 0.4075, 0.4136, 0.4096, 0.4136, 0.4096, 0.4133, 0.4075, 0.4188, 0.4092, 0.4191, 0.411, 0.3955, 0.4094, 0.3937, 0.4071, 0.4059, 0.4055, 0.4057, 0.4079, 0.2817, 0.1155, 0.3182, 0.1276, 0.311, 0.1365, 0.2762, 0.1237, 0.2825, 0.1133, 0.3225, 0.126, 0.3182, 0.1276, 0.2817, 0.1155, 0.7547, 0.8276, 0.7437, 0.8337, 0.7437, 0.775, 0.7616, 0.7913, 0.7089, 0.3511, 0.7533, 0.3511, 0.7546, 0.3534, 0.7104, 0.363, 0.7141, 0.3723, 0.7582, 0.358, 0.7798, 0.3661, 0.7378, 0.3875, 0.7104, 0.363, 0.7546, 0.3534, 0.7582, 0.358, 0.7141, 0.3723, 0.7378, 0.3875, 0.7798, 0.3661, 0.8309, 0.3676, 0.8271, 0.4013, 0.7324, 0.0003747, 0.7946, 0.01769, 0.7946, 0.04762, 0.7324, 0.03031, 0.7582, 0.358, 0.7674, 0.3532, 0.7861, 0.3557, 0.7798, 0.3661, 0.7533, 0.3511, 0.7624, 0.3511, 0.7637, 0.3524, 0.7546, 0.3534, 0.7798, 0.3661, 0.7861, 0.3557, 0.8313, 0.356, 0.8309, 0.3676, 0.7546, 0.3534, 0.7637, 0.3524, 0.7674, 0.3532, 0.7582, 0.358, 0.7637, 0.3524, 0.7624, 0.3511, 0.7859, 0.3511, 0.7674, 0.3532, 0.7674, 0.3532, 0.7859, 0.3511, 0.7861, 0.3557, 0.8313, 0.356, 0.7861, 0.3557, 0.7859, 0.3511, 0.831, 0.3511, 0.7089, 0.2757, 0.7091, 0.2333, 0.7522, 0.2333, 0.7537, 0.2441, 0.3955, 0.4094, 0.3715, 0.4121, 0.3937, 0.4071, 0.7579, 0.2525, 0.7315, 0.2778, 0.7089, 0.2757, 0.7537, 0.2441, 0.7434, 0.2808, 0.7315, 0.2778, 0.7579, 0.2525, 0.7816, 0.2605, 0.7475, 0.2874, 0.7434, 0.2808, 0.7816, 0.2605, 0.7493, 0.2971, 0.7816, 0.2605, 0.7584, 0.2962, 0.748, 0.293, 0.7475, 0.2874, 0.7816, 0.2605, 0.7493, 0.2971, 0.7981, 0.7911, 0.7547, 0.8276, 0.7616, 0.7913, 0.8149, 0.8096, 0.7547, 0.8276, 0.7981, 0.7911, 0.4217, 0.1663, 0.5039, 0.2147, 0.4357, 0.2068, 0.3349, 0.7447, 0.3436, 0.7243, 0.3373, 0.754, 0.7922, 0.8716, 0.6686, 0.8627, 0.6667, 0.8533, 0.7923, 0.8611, 0.3507, 0.7548, 0.3507, 0.7682, 0.3349, 0.7683, 0.3389, 0.7585, 0.7925, 0.8558, 0.941, 0.8589, 0.9406, 0.8747, 0.7922, 0.8716, 0.7249, 0.1091, 0.727, 0.1078, 0.7331, 0.1131, 0.732, 0.1155, 0.778, 0.06535, 0.7866, 0.0621, 0.7778, 0.08971, 0.7741, 0.0853, 0.8339, 0.8906, 0.9232, 0.8937, 0.9225, 0.8973, 0.8188, 0.9126, 0.726, 0.06457, 0.7278, 0.06715, 0.722, 0.07687, 0.732, 0.1155, 0.7331, 0.1131, 0.7421, 0.1171, 0.7426, 0.1204, 0.8188, 0.9126, 0.9225, 0.8973, 0.9223, 0.9014, 0.9269, 0.8855, 0.9245, 0.8903, 0.8354, 0.8867, 0.7421, 0.1171, 0.7482, 0.1164, 0.749, 0.1199, 0.7426, 0.1204, 0.7237, 0.1024, 0.727, 0.1078, 0.7249, 0.1091, 0.8354, 0.8867, 0.9245, 0.8903, 0.9232, 0.8937, 0.8339, 0.8906, 0.7404, 0.04837, 0.7393, 0.05411, 0.7278, 0.06715, 0.726, 0.06457, 0.7197, 0.08553, 0.7386, 0.0929, 0.7197, 0.09129, 0.7393, 0.05411, 0.7386, 0.0929, 0.7278, 0.06715, 0.727, 0.1078, 0.7386, 0.0929, 0.7331, 0.1131, 0.7197, 0.09129, 0.7386, 0.0929, 0.7209, 0.0968, 0.7278, 0.06715, 0.7386, 0.0929, 0.722, 0.07687, 0.7331, 0.1131, 0.7386, 0.0929, 0.7421, 0.1171, 0.7209, 0.0968, 0.7386, 0.0929, 0.7237, 0.1024, 0.722, 0.07687, 0.7386, 0.0929, 0.7197, 0.08553, 0.7386, 0.0929, 0.7482, 0.1164, 0.7421, 0.1171, 0.7386, 0.0929, 0.7611, 0.1105, 0.7482, 0.1164, 0.7237, 0.1024, 0.7386, 0.0929, 0.727, 0.1078, 0.7482, 0.1164, 0.7611, 0.1105, 0.7621, 0.1141, 0.749, 0.1199, 0.7611, 0.1105, 0.7683, 0.1011, 0.7721, 0.105, 0.7621, 0.1141, 0.7683, 0.1011, 0.7741, 0.0853, 0.7778, 0.08971, 0.7721, 0.105, 0.7866, 0.0621, 0.778, 0.06535, 0.7393, 0.05411, 0.7404, 0.04837, 0.7611, 0.1105, 0.7386, 0.0929, 0.7683, 0.1011, 0.7683, 0.1011, 0.7386, 0.0929, 0.7741, 0.0853, 0.7741, 0.0853, 0.7386, 0.0929, 0.778, 0.06535, 0.7386, 0.0929, 0.7393, 0.05411, 0.778, 0.06535, 0.4607, 0.3186, 0.5039, 0.2147, 0.5122, 0.2953, 0.4935, 0.3193, 0.3715, 0.209, 0.4217, 0.1663, 0.4041, 0.2049, 0.4403, 0.2239, 0.4357, 0.2068, 0.5039, 0.2147, 0.4505, 0.2367, 0.4041, 0.2049, 0.4217, 0.1663, 0.4357, 0.2068, 0.7816, 0.2605, 0.8649, 0.3002, 0.7584, 0.2962, 0.7873, 0.08199, 0.866, 0.04837, 0.8796, 0.08199, 0.4607, 0.3186, 0.4606, 0.2848, 0.5039, 0.2147, 0.4606, 0.2848, 0.457, 0.2601, 0.5039, 0.2147, 0.4505, 0.2367, 0.5039, 0.2147, 0.457, 0.2601, 0.5197, 0.2881, 0.5122, 0.2953, 0.5039, 0.2147, 0.5197, 0.2881, 0.5039, 0.2147, 0.6727, 0.2294, 0.6764, 0.2492, 0.5209, 0.1954, 0.6727, 0.2294, 0.5039, 0.2147, 0.3436, 0.7243, 0.3365, 0.7242, 0.3628, 0.6993, 0.3699, 0.6994, 0.3436, 0.7243, 0.3349, 0.7447, 0.3365, 0.7242, 0.6611, 0.8817, 0.7999, 0.8871, 0.8188, 0.9126, 0.6587, 0.9173, 0.8188, 0.9126, 0.8322, 0.9462, 0.6597, 0.9505, 0.6587, 0.9173, 0.6686, 0.8627, 0.7922, 0.8716, 0.7999, 0.8871, 0.6611, 0.8817, 0.8188, 0.9126, 0.9223, 0.9014, 0.9232, 0.9057, 0.8322, 0.9462, 0.7188, 0.07848, 0.719, 0.08292, 0.5515, 0.08295, 0.5513, 0.05811, 0.9267, 0.9103, 0.9314, 0.9149, 0.8336, 0.9505, 0.8322, 0.9462, 0.9267, 0.9103, 0.8322, 0.9462, 0.9232, 0.9057, 0.9335, 0.9172, 0.9359, 0.9242, 0.8336, 0.9505, 0.9314, 0.9149, 0.939, 0.9211, 0.9359, 0.9242, 0.9335, 0.9172, 0.9448, 0.9226, 0.9359, 0.9242, 0.939, 0.9211, 0.9406, 0.8747, 0.9316, 0.8803, 0.7922, 0.8716, 0.9316, 0.8803, 0.9269, 0.8855, 0.8354, 0.8867, 0.7922, 0.8716, 0.8339, 0.8906, 0.7999, 0.8871, 0.7922, 0.8716, 0.8354, 0.8867, 0.8188, 0.9126, 0.7999, 0.8871, 0.8339, 0.8906, 0.07151, 0.7123, 0.07765, 0.6586, 0.1301, 0.6656, 0.1541, 0.7091, 0.06104, 0.7504, 0.07151, 0.7123, 0.1541, 0.7091, 0.1642, 0.7226, 0.0468, 0.7848, 0.06104, 0.7504, 0.1642, 0.7226, 0.3342, 0.8241, 0.0315, 0.8069, 0.0468, 0.7848, 0.3342, 0.8241, 0.3241, 0.8574, 0.0003747, 0.8287, 0.0315, 0.8069, 0.3241, 0.8574, 0.1485, 0.8574, 0.03497, 0.07369, 0.06058, 0.06735, 0.0616, 0.08301, 0.03493, 0.08301, 0.04006, 0.07102, 0.05607, 0.06198, 0.06058, 0.06735, 0.03497, 0.07369, 0.06058, 0.06735, 0.4293, 0.07059, 0.4291, 0.08297, 0.0616, 0.08301, 0.4293, 0.07059, 0.5513, 0.05811, 0.5515, 0.08295, 0.4291, 0.08297, 0.3611, 0.675, 0.3349, 0.6806, 0.3593, 0.6643, 0.3611, 0.675, 0.3699, 0.6994, 0.3628, 0.6993, 0.3349, 0.6806, 0.3593, 0.6643, 0.3349, 0.6806, 0.3569, 0.6586, 0.3647, 0.3816, 0.3708, 0.4121, 0.354, 0.3807, 0.06058, 0.06735, 0.06847, 0.04715, 0.431, 0.03299, 0.4293, 0.07059, 0.06058, 0.06735, 0.05607, 0.06198, 0.06847, 0.04715, 0.6885, 0.6545, 0.6831, 0.622, 0.8102, 0.622, 0.4567, 0.116, 0.4332, 0.1373, 0.3225, 0.126, 0.3228, 0.1585, 0.3225, 0.126, 0.4332, 0.1373, 0.3, 0.1656, 0.3182, 0.1276, 0.3225, 0.126, 0.3228, 0.1585, 0.3182, 0.1276, 0.3, 0.1656, 0.311, 0.1365, 0.311, 0.1365, 0.3, 0.1656, 0.2762, 0.1237, 0.2461, 0.1142, 0.2762, 0.1237, 0.3, 0.1656, 0.7324, 0.03031, 0.7324, 0.0003747, 0.7197, 0.0004012, 0.7197, 0.03034])
me_cube_001.materials.append(mat_ship_mat)
me_cube_001.materials.append(mat_glass_mat)
me_cube_001.materials.append(mat_engine_mat)
me_cube_001.use_remesh_preserve_volume = False
me_cube_001.use_remesh_preserve_attributes = False
me_cube_001.use_mirror_vertex_groups = False
me_cube_001.update()

# ---- objects
ob_cube = bpy.data.objects.new('Cube', me_cube_001)

# ---- transforms, parenting, visibility, modifiers, constraints
ob_cube.location = (0.0, 0.0, 0.0)
ob_cube.rotation_euler = (1.571, -0.0, 0.0)
ob_cube.lineart.crease_threshold = 0.0

# ---- collection membership
col_collection_1.objects.link(ob_cube)

# ---- scene / render settings (as saved in the file)
scene.frame_start = 1; scene.frame_end = 250; scene.frame_set(1)
scene.render.engine = 'BLENDER_EEVEE_NEXT'
scene.render.resolution_percentage = 50
scene.render.dither_intensity = 0.0
scene.cycles.use_denoising = False
scene.cycles.samples = 10
scene.cycles.sampling_pattern = 'TABULATED_SOBOL'
scene.cycles.light_sampling_threshold = 0.0
scene.cycles.use_adaptive_sampling = False
scene.cycles.use_light_tree = False
scene.cycles.blur_glossy = 0.0
scene.cycles.pixel_filter_type = 'GAUSSIAN'
scene.cycles.sample_clamp_indirect = 0.0
scene.view_settings.view_transform = 'Standard'
bpy.context.view_layer.update()

# ---- added for rendering (the .blend has no active camera and no usable light): camera, sun
cam_auto = bpy.data.cameras.new('AutoCamera')
cam_auto.lens = 50.0
cam_auto.sensor_width = 36.0
cam_auto.clip_end = 1000.0
ob_auto_camera = bpy.data.objects.new('AutoCamera', cam_auto)
scene.collection.objects.link(ob_auto_camera)
ob_auto_camera.location = (6.73506, -8.1336, 5.44087)
ob_auto_camera.rotation_euler = (1.09748, -7.21219e-08, 0.694738)
scene.camera = ob_auto_camera
light_auto_sun = bpy.data.lights.new('AutoSun', 'SUN')
light_auto_sun.energy = 3.0
light_auto_sun.angle = 0.0523599
ob_auto_sun = bpy.data.objects.new('AutoSun', light_auto_sun)
scene.collection.objects.link(ob_auto_sun)
ob_auto_sun.rotation_euler = (0.872665, 0.174533, 0.523599)
bpy.context.view_layer.update()
